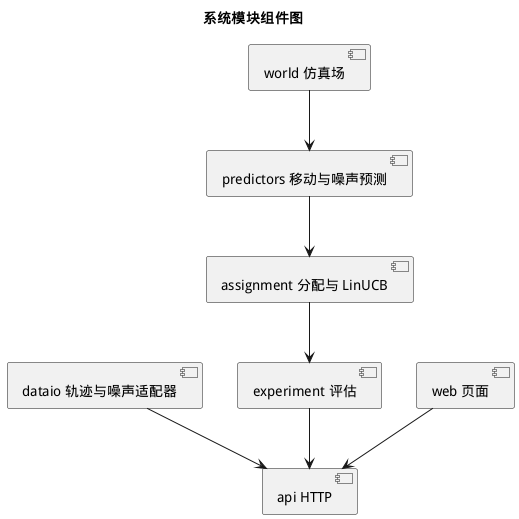

The diagram above was rendered by PlantUML. Its source (embedded in the PNG):
@startuml 06_模块组件图
skinparam defaultFontName WenQuanYi Micro Hei
title 系统模块组件图
[dataio 轨迹与噪声适配器] as IO
[world 仿真场] as World
[predictors 移动与噪声预测] as Pred
[assignment 分配与 LinUCB] as Asg
[experiment 评估] as Eval
[api HTTP] as API
[web 页面] as Web
IO --> API
World --> Pred
Pred --> Asg
Asg --> Eval
Eval --> API
Web --> API
@enduml